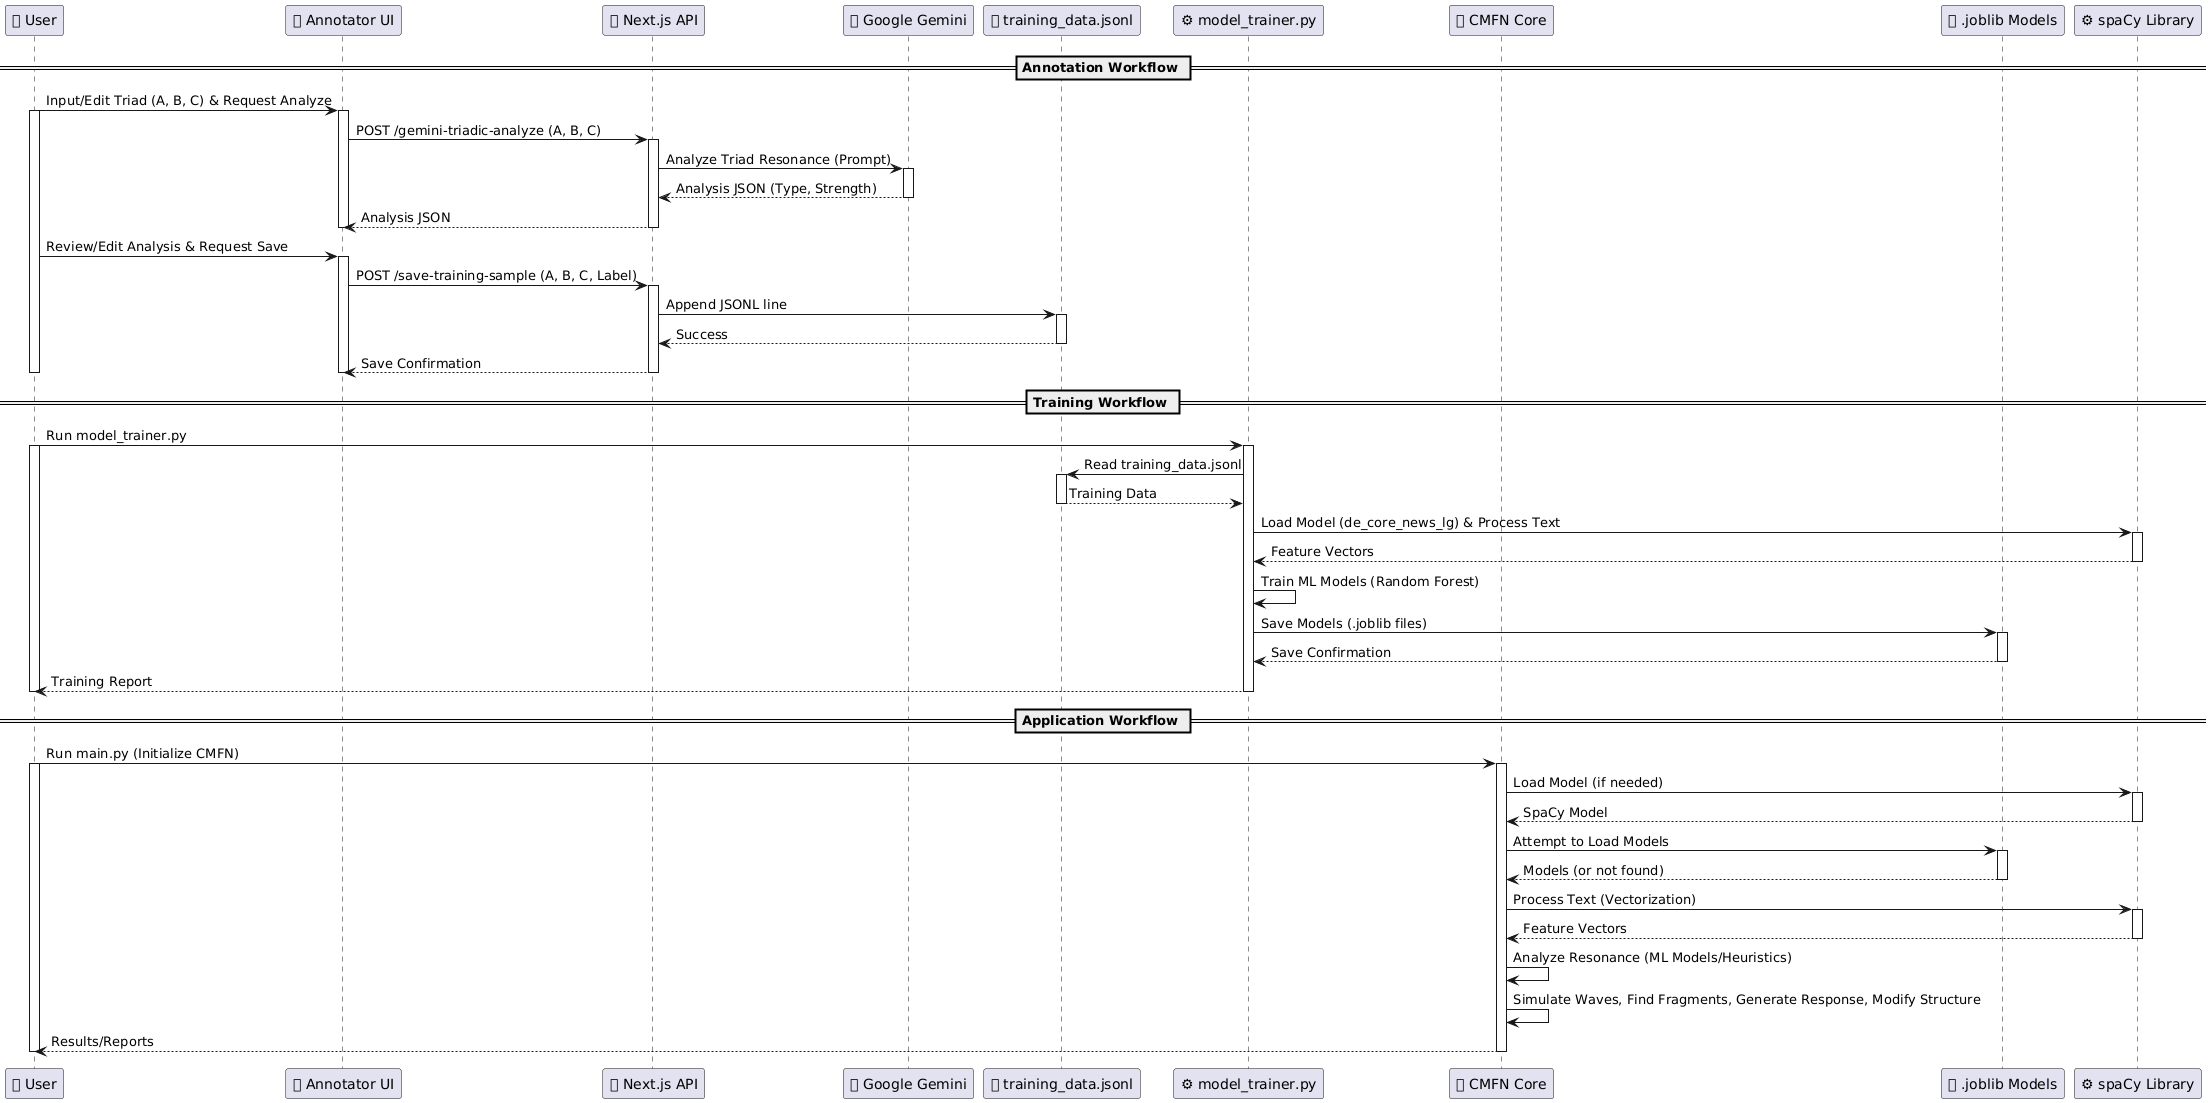

The diagram above was rendered by PlantUML. Its source (embedded in the PNG):
@startuml
participant User as "👤 User"
participant AnnotatorUI as "🖥 Annotator UI"
participant NextjsAPI as "🌐 Next.js API"
participant Gemini as "🔗 Google Gemini"
participant TrainingData as "📄 training_data.jsonl"
participant ModelTrainer as "⚙ model_trainer.py"
participant CMFNCore as "🧠 CMFN Core"
participant JoblibModels as "💾 .joblib Models"
participant SpaCy as "⚙ spaCy Library"

== Annotation Workflow ==
User -> AnnotatorUI: Input/Edit Triad (A, B, C) & Request Analyze
activate User
activate AnnotatorUI
AnnotatorUI -> NextjsAPI: POST /gemini-triadic-analyze (A, B, C)
activate NextjsAPI
NextjsAPI -> Gemini: Analyze Triad Resonance (Prompt)
activate Gemini
Gemini --> NextjsAPI: Analysis JSON (Type, Strength)
deactivate Gemini
NextjsAPI --> AnnotatorUI: Analysis JSON
deactivate NextjsAPI
deactivate AnnotatorUI

User -> AnnotatorUI: Review/Edit Analysis & Request Save
activate AnnotatorUI
AnnotatorUI -> NextjsAPI: POST /save-training-sample (A, B, C, Label)
activate NextjsAPI
NextjsAPI -> TrainingData: Append JSONL line
activate TrainingData
TrainingData --> NextjsAPI: Success
deactivate TrainingData
NextjsAPI --> AnnotatorUI: Save Confirmation
deactivate NextjsAPI
deactivate AnnotatorUI
deactivate User

== Training Workflow ==
User -> ModelTrainer: Run model_trainer.py
activate User
activate ModelTrainer
ModelTrainer -> TrainingData: Read training_data.jsonl
activate TrainingData
TrainingData --> ModelTrainer: Training Data
deactivate TrainingData
ModelTrainer -> SpaCy: Load Model (de_core_news_lg) & Process Text
activate SpaCy
SpaCy --> ModelTrainer: Feature Vectors
deactivate SpaCy
ModelTrainer -> ModelTrainer: Train ML Models (Random Forest)
ModelTrainer -> JoblibModels: Save Models (.joblib files)
activate JoblibModels
JoblibModels --> ModelTrainer: Save Confirmation
deactivate JoblibModels
ModelTrainer --> User: Training Report
deactivate ModelTrainer
deactivate User

== Application Workflow ==
User -> CMFNCore: Run main.py (Initialize CMFN)
activate User
activate CMFNCore
CMFNCore -> SpaCy: Load Model (if needed)
activate SpaCy
SpaCy --> CMFNCore: SpaCy Model
deactivate SpaCy
CMFNCore -> JoblibModels: Attempt to Load Models
activate JoblibModels
JoblibModels --> CMFNCore: Models (or not found)
deactivate JoblibModels
CMFNCore -> SpaCy: Process Text (Vectorization)
activate SpaCy
SpaCy --> CMFNCore: Feature Vectors
deactivate SpaCy
CMFNCore -> CMFNCore: Analyze Resonance (ML Models/Heuristics)
CMFNCore -> CMFNCore: Simulate Waves, Find Fragments, Generate Response, Modify Structure
CMFNCore --> User: Results/Reports
deactivate CMFNCore
deactivate User
@enduml